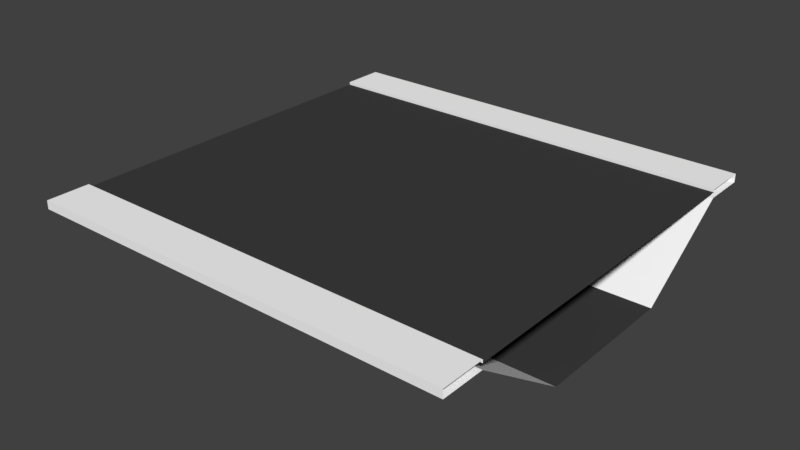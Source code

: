 # Source: BridgeStraight.blend  (saved by Blender 2.77.0; exported with 4.5.12 LTS)
import bpy
from mathutils import Matrix  # noqa: F401  (used for matrix-valued properties, if any)

bpy.ops.wm.read_factory_settings(use_empty=True)
scene = bpy.context.scene
scene.name = 'Scene'

# ---- collections
col_collection_1 = bpy.data.collections.new('Collection 1'); scene.collection.children.link(col_collection_1)

# ---- materials (node trees are filled in below, after node groups)
mat_material = bpy.data.materials.new('Material')
mat_material.alpha_threshold = 0.0
mat_material.use_transparent_shadow = False
mat_material.diffuse_color = (0.04935, 0.04935, 0.04935, 1.0)
mat_material.roughness = 0.5
mat_material.line_color = (0.0, 0.0, 0.0, 1.0)
mat_sidewalk = bpy.data.materials.new('SideWalk')
mat_sidewalk.alpha_threshold = 0.0
mat_sidewalk.use_transparent_shadow = False
mat_sidewalk.diffuse_color = (1.0, 1.0, 1.0, 1.0)
mat_sidewalk.roughness = 0.5

# ---- material node trees

# ---- world
world_world = bpy.data.worlds.new('World'); scene.world = world_world
world_world.color = (0.05088, 0.05088, 0.05088)
world_world.use_sun_shadow = False
world_world.sun_shadow_jitter_overblur = 0.0
world_world.cycles.sampling_method = 'MANUAL'

# ---- meshes
me_cube = bpy.data.meshes.new('Cube')
me_cube.from_pydata([(5.0, 5.0, 0.0), (5.0, -5.0, 0.0), (-5.0, -5.0, 0.0), (-5.0, 5.0, 0.0), (5.0, 5.0, 0.09304), (5.0, -5.0, 0.09304), (-5.0, -5.0, 0.09304), (-5.0, 5.0, 0.09304), (5.0, 4.0, 0.0), (5.0, -4.0, 0.0), (-5.0, -4.0, 0.0), (-5.0, 4.0, 0.0), (5.0, 4.0, 0.1272), (5.0, 3.0, 0.1272), (5.0, 2.0, 0.1272), (5.0, 1.0, 0.1272), (5.0, -2.623e-06, 0.1272), (5.0, -1.0, 0.1272), (5.0, -2.0, 0.1272), (5.0, -3.0, 0.1272), (5.0, -4.0, 0.1272), (-5.0, -4.0, 0.1272), (-5.0, -3.0, 0.1272), (-5.0, -2.0, 0.1272), (-5.0, -1.0, 0.1272), (-5.0, 9.537e-07, 0.1272), (-5.0, 1.0, 0.1272), (-5.0, 2.0, 0.1272), (-5.0, 3.0, 0.1272), (-5.0, 4.0, 0.1272), (5.0, -4.0, 0.1937), (5.0, -5.0, 0.1937), (5.0, 5.0, 0.1937), (-5.0, 5.0, 0.1937), (-5.0, -5.0, 0.1937), (-5.0, 4.0, 0.1937), (5.0, 4.0, 0.1937), (-5.0, -4.0, 0.1937), (5.0, 1.72, -1.565), (5.0, 1.29, -1.565), (5.0, 0.8598, -1.565), (5.0, 0.4299, -1.565), (5.0, 8.073e-07, -1.565), (5.0, -0.4299, -1.565), (5.0, -0.8598, -1.565), (5.0, -1.29, -1.565), (5.0, -1.72, -1.565), (-5.0, -1.72, -1.565), (-5.0, -1.29, -1.565), (-5.0, -0.8598, -1.565), (-5.0, -0.4299, -1.565), (-5.0, 1.422e-06, -1.565), (-5.0, 0.4299, -1.565), (-5.0, 0.8598, -1.565), (-5.0, 1.29, -1.565), (-5.0, 1.72, -1.565)], [], [(9, 1, 2, 10), (1, 5, 6, 2), (4, 0, 3, 7), (20, 21, 37, 30), (12, 29, 28, 13), (13, 28, 27, 14), (14, 27, 26, 15), (15, 26, 25, 16), (16, 25, 24, 17), (17, 24, 23, 18), (18, 23, 22, 19), (19, 22, 21, 20), (0, 8, 11, 3), (30, 37, 34, 31), (32, 33, 35, 36), (29, 12, 36, 35), (4, 7, 33, 32), (6, 5, 31, 34), (9, 10, 47, 46), (11, 8, 38, 55), (38, 39, 54, 55), (39, 40, 53, 54), (40, 41, 52, 53), (41, 42, 51, 52), (42, 43, 50, 51), (43, 44, 49, 50), (44, 45, 48, 49), (45, 46, 47, 48)])
me_cube.polygons.foreach_set('material_index', [1, 1, 1, 1, 0, 0, 0, 0, 0, 0, 0, 0, 1, 1, 1, 1, 1, 1, 1, 1, 0, 0, 0, 0, 0, 0, 0, 0])
_uv = me_cube.uv_layers.new(name='UVMap')
_uv.uv.foreach_set('vector', [0.2212, 1.0, 2.11e-07, 1.0, 0.0, 0.0, 0.2212, 0.0, 0.9277, 1.0, 0.9071, 1.0, 0.9071, 0.0, 0.9277, 1.907e-07, 0.95, 0.0, 0.9706, 1.907e-07, 0.9706, 1.0, 0.95, 1.0, 1.0, 0.0, 1.0, 1.0, 0.9853, 1.0, 0.9853, 0.0, 0.9996, -0.005813, 0.9996, 1.0, 0.8586, 1.0, 0.8586, -0.005813, 0.8586, -0.005813, 0.8586, 1.0, 0.7175, 1.0, 0.7175, -0.005813, 0.7175, -0.005813, 0.7175, 1.0, 0.5672, 1.0, 0.5672, -0.005813, 0.5672, -0.005813, 0.5672, 1.0, 0.4385, 1.0, 0.4385, -0.005813, 0.4385, -0.005813, 0.4385, 1.0, 0.3238, 1.0, 0.3238, -0.005813, 0.3238, -0.005813, 0.3238, 1.0, 0.2029, 1.0, 0.2029, -0.005813, 0.2029, -0.005813, 0.2029, 1.0, 0.1021, 1.0, 0.1021, -0.005813, 0.1021, -0.005813, 0.1021, 1.0, 0.001374, 1.0, 0.001374, -0.005813, 0.6637, 0.0, 0.8849, 0.0, 0.8849, 1.0, 0.6637, 1.0, 0.4424, 0.0, 0.4424, 1.0, 0.2212, 1.0, 0.2212, 0.0, 0.4424, 1.0, 0.4424, 0.0, 0.6637, 0.0, 0.6637, 1.0, 0.9706, 1.0, 0.9706, 0.0, 0.9853, 0.0, 0.9853, 1.0, 0.95, 0.0, 0.95, 1.0, 0.9277, 1.0, 0.9277, 0.0, 0.9071, 0.0, 0.9071, 1.0, 0.8849, 1.0, 0.8849, 0.0, 0.2212, 1.0, 0.2212, 0.0, 0.2212, 0.0, 0.2212, 1.0, 0.8849, 1.0, 0.8849, 0.0, 0.8849, 0.0, 0.8849, 1.0, 0.05023, 4.768e-08, 0.1005, 2.384e-08, 0.1005, 0.5, 0.05023, 0.5, 0.1005, 2.384e-08, 0.1507, 2.384e-08, 0.1507, 0.5, 0.1005, 0.5, 0.1507, 2.384e-08, 0.2009, 2.384e-08, 0.2009, 0.5, 0.1507, 0.5, 0.2009, 2.384e-08, 0.2512, 2.384e-08, 0.2512, 0.5, 0.2009, 0.5, 0.2512, 2.384e-08, 0.3014, 2.384e-08, 0.3014, 0.5, 0.2512, 0.5, 0.3014, 2.384e-08, 0.3516, 2.384e-08, 0.3516, 0.5, 0.3014, 0.5, 0.3516, 2.384e-08, 0.4019, 2.384e-08, 0.4019, 0.5, 0.3516, 0.5, 0.4019, 2.384e-08, 0.4521, 0.0, 0.4521, 0.5, 0.4019, 0.5])
me_cube.materials.append(mat_material)
me_cube.materials.append(mat_sidewalk)
me_cube.use_remesh_preserve_volume = False
me_cube.use_remesh_preserve_attributes = False
me_cube.use_mirror_vertex_groups = False
me_cube.update()

# ---- objects
ob_cube = bpy.data.objects.new('Cube', me_cube)

# ---- transforms, parenting, visibility, modifiers, constraints
ob_cube.location = (0.0, 0.0, 0.0)
ob_cube.lock_rotations_4d = False
ob_cube.empty_display_type = 'ARROWS'
ob_cube.lineart.crease_threshold = 0.0

# ---- collection membership
col_collection_1.objects.link(ob_cube)

# ---- scene / render settings (as saved in the file)
scene.frame_start = 1; scene.frame_end = 250; scene.frame_set(68)
scene.render.engine = 'BLENDER_EEVEE_NEXT'
scene.render.resolution_percentage = 50
scene.render.dither_intensity = 0.0
scene.cycles.use_denoising = False
scene.cycles.samples = 128
scene.cycles.sampling_pattern = 'TABULATED_SOBOL'
scene.cycles.light_sampling_threshold = 0.0
scene.cycles.use_adaptive_sampling = False
scene.cycles.use_light_tree = False
scene.cycles.blur_glossy = 0.0
scene.cycles.sample_clamp_indirect = 0.0
scene.view_settings.view_transform = 'Standard'
bpy.context.view_layer.update()

# ---- added for rendering (the .blend has no active camera and no usable light): camera, sun
cam_auto = bpy.data.cameras.new('AutoCamera')
cam_auto.lens = 50.0
cam_auto.sensor_width = 36.0
cam_auto.clip_end = 1000.0
ob_auto_camera = bpy.data.objects.new('AutoCamera', cam_auto)
scene.collection.objects.link(ob_auto_camera)
ob_auto_camera.location = (13.1854, -15.8225, 9.86274)
ob_auto_camera.rotation_euler = (1.09748, -7.21219e-08, 0.694738)
scene.camera = ob_auto_camera
light_auto_sun = bpy.data.lights.new('AutoSun', 'SUN')
light_auto_sun.energy = 3.0
light_auto_sun.angle = 0.0523599
ob_auto_sun = bpy.data.objects.new('AutoSun', light_auto_sun)
scene.collection.objects.link(ob_auto_sun)
ob_auto_sun.rotation_euler = (0.872665, 0.174533, 0.523599)
bpy.context.view_layer.update()
